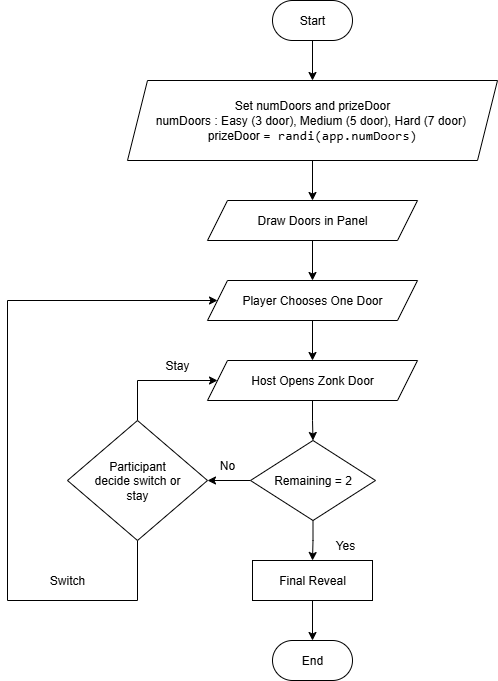

The diagram above was exported from draw.io. Its source (the exported page's mxGraphModel, read from the mxfile embedded in the PNG):
<mxGraphModel dx="1345" dy="639" grid="1" gridSize="10" guides="1" tooltips="1" connect="1" arrows="1" fold="1" page="1" pageScale="1" pageWidth="850" pageHeight="1100" math="0" shadow="0">
  <root>
    <mxCell id="0" />
    <mxCell id="1" parent="0" />
    <mxCell id="bj1WmHLo20FQ-sWd-xI3-5" value="" style="edgeStyle=orthogonalEdgeStyle;rounded=0;orthogonalLoop=1;jettySize=auto;html=1;" edge="1" parent="1" source="vVqGXtGRzWx2vHoSHavH-1" target="vVqGXtGRzWx2vHoSHavH-2">
      <mxGeometry relative="1" as="geometry" />
    </mxCell>
    <mxCell id="vVqGXtGRzWx2vHoSHavH-1" value="Start" style="rounded=1;whiteSpace=wrap;html=1;arcSize=50;" parent="1" vertex="1">
      <mxGeometry x="385" y="40" width="80" height="40" as="geometry" />
    </mxCell>
    <mxCell id="bj1WmHLo20FQ-sWd-xI3-6" value="" style="edgeStyle=orthogonalEdgeStyle;rounded=0;orthogonalLoop=1;jettySize=auto;html=1;" edge="1" parent="1" source="vVqGXtGRzWx2vHoSHavH-2" target="bj1WmHLo20FQ-sWd-xI3-1">
      <mxGeometry relative="1" as="geometry" />
    </mxCell>
    <mxCell id="vVqGXtGRzWx2vHoSHavH-2" value="Set numDoors and prizeDoor&lt;div&gt;numDoors : Easy (3 door), Medium (5 door), Hard (7 door)&amp;nbsp;&lt;div&gt;prizeDoor&amp;nbsp;&lt;span style=&quot;white-space: pre; font-family: Menlo, Monaco, Consolas, &amp;quot;Courier New&amp;quot;, monospace; font-size: 10pt; text-align: start; background-color: transparent; color: light-dark(rgb(0, 0, 0), rgb(255, 255, 255));&quot;&gt;= randi(app.numDoors)&lt;/span&gt;&lt;/div&gt;&lt;/div&gt;" style="shape=parallelogram;perimeter=parallelogramPerimeter;whiteSpace=wrap;html=1;fixedSize=1;" parent="1" vertex="1">
      <mxGeometry x="240" y="120" width="370" height="80" as="geometry" />
    </mxCell>
    <mxCell id="bj1WmHLo20FQ-sWd-xI3-20" style="edgeStyle=orthogonalEdgeStyle;rounded=0;orthogonalLoop=1;jettySize=auto;html=1;entryX=0;entryY=0.5;entryDx=0;entryDy=0;" edge="1" parent="1" source="vVqGXtGRzWx2vHoSHavH-3" target="bj1WmHLo20FQ-sWd-xI3-3">
      <mxGeometry relative="1" as="geometry">
        <Array as="points">
          <mxPoint x="250" y="420" />
        </Array>
      </mxGeometry>
    </mxCell>
    <mxCell id="bj1WmHLo20FQ-sWd-xI3-23" style="edgeStyle=orthogonalEdgeStyle;rounded=0;orthogonalLoop=1;jettySize=auto;html=1;entryX=0;entryY=0.5;entryDx=0;entryDy=0;" edge="1" parent="1" source="vVqGXtGRzWx2vHoSHavH-3" target="bj1WmHLo20FQ-sWd-xI3-2">
      <mxGeometry relative="1" as="geometry">
        <Array as="points">
          <mxPoint x="250" y="640" />
          <mxPoint x="120" y="640" />
          <mxPoint x="120" y="340" />
        </Array>
      </mxGeometry>
    </mxCell>
    <mxCell id="vVqGXtGRzWx2vHoSHavH-3" value="Participant &lt;br/&gt;decide switch or &lt;br/&gt;stay" style="rhombus;whiteSpace=wrap;html=1;" parent="1" vertex="1">
      <mxGeometry x="180" y="460" width="140" height="120" as="geometry" />
    </mxCell>
    <mxCell id="bj1WmHLo20FQ-sWd-xI3-7" value="" style="edgeStyle=orthogonalEdgeStyle;rounded=0;orthogonalLoop=1;jettySize=auto;html=1;" edge="1" parent="1" source="bj1WmHLo20FQ-sWd-xI3-1" target="bj1WmHLo20FQ-sWd-xI3-2">
      <mxGeometry relative="1" as="geometry" />
    </mxCell>
    <mxCell id="bj1WmHLo20FQ-sWd-xI3-1" value="Draw Doors in Panel" style="shape=parallelogram;perimeter=parallelogramPerimeter;whiteSpace=wrap;html=1;fixedSize=1;" vertex="1" parent="1">
      <mxGeometry x="320" y="240" width="210" height="40" as="geometry" />
    </mxCell>
    <mxCell id="bj1WmHLo20FQ-sWd-xI3-8" value="" style="edgeStyle=orthogonalEdgeStyle;rounded=0;orthogonalLoop=1;jettySize=auto;html=1;" edge="1" parent="1" source="bj1WmHLo20FQ-sWd-xI3-2" target="bj1WmHLo20FQ-sWd-xI3-3">
      <mxGeometry relative="1" as="geometry" />
    </mxCell>
    <mxCell id="bj1WmHLo20FQ-sWd-xI3-2" value="Player Chooses One Door" style="shape=parallelogram;perimeter=parallelogramPerimeter;whiteSpace=wrap;html=1;fixedSize=1;" vertex="1" parent="1">
      <mxGeometry x="320" y="320" width="210" height="40" as="geometry" />
    </mxCell>
    <mxCell id="bj1WmHLo20FQ-sWd-xI3-14" value="" style="edgeStyle=orthogonalEdgeStyle;rounded=0;orthogonalLoop=1;jettySize=auto;html=1;" edge="1" parent="1" source="bj1WmHLo20FQ-sWd-xI3-3" target="bj1WmHLo20FQ-sWd-xI3-13">
      <mxGeometry relative="1" as="geometry" />
    </mxCell>
    <mxCell id="bj1WmHLo20FQ-sWd-xI3-3" value="Host Opens Zonk Door" style="shape=parallelogram;perimeter=parallelogramPerimeter;whiteSpace=wrap;html=1;fixedSize=1;" vertex="1" parent="1">
      <mxGeometry x="320" y="400" width="210" height="40" as="geometry" />
    </mxCell>
    <mxCell id="bj1WmHLo20FQ-sWd-xI3-11" value="Stay" style="text;html=1;align=center;verticalAlign=middle;whiteSpace=wrap;rounded=0;" vertex="1" parent="1">
      <mxGeometry x="260" y="390" width="60" height="30" as="geometry" />
    </mxCell>
    <mxCell id="bj1WmHLo20FQ-sWd-xI3-12" value="Switch" style="text;html=1;align=center;verticalAlign=middle;whiteSpace=wrap;rounded=0;" vertex="1" parent="1">
      <mxGeometry x="150" y="605" width="60" height="30" as="geometry" />
    </mxCell>
    <mxCell id="bj1WmHLo20FQ-sWd-xI3-19" value="" style="edgeStyle=orthogonalEdgeStyle;rounded=0;orthogonalLoop=1;jettySize=auto;html=1;" edge="1" parent="1" source="bj1WmHLo20FQ-sWd-xI3-13" target="vVqGXtGRzWx2vHoSHavH-3">
      <mxGeometry relative="1" as="geometry" />
    </mxCell>
    <mxCell id="bj1WmHLo20FQ-sWd-xI3-27" value="" style="edgeStyle=orthogonalEdgeStyle;rounded=0;orthogonalLoop=1;jettySize=auto;html=1;" edge="1" parent="1" source="bj1WmHLo20FQ-sWd-xI3-13" target="bj1WmHLo20FQ-sWd-xI3-24">
      <mxGeometry relative="1" as="geometry" />
    </mxCell>
    <mxCell id="bj1WmHLo20FQ-sWd-xI3-13" value="Remaining = 2" style="rhombus;whiteSpace=wrap;html=1;" vertex="1" parent="1">
      <mxGeometry x="363" y="480" width="125" height="80" as="geometry" />
    </mxCell>
    <mxCell id="bj1WmHLo20FQ-sWd-xI3-16" value="No" style="text;html=1;align=center;verticalAlign=middle;whiteSpace=wrap;rounded=0;" vertex="1" parent="1">
      <mxGeometry x="310" y="490" width="60" height="30" as="geometry" />
    </mxCell>
    <mxCell id="bj1WmHLo20FQ-sWd-xI3-28" value="" style="edgeStyle=orthogonalEdgeStyle;rounded=0;orthogonalLoop=1;jettySize=auto;html=1;" edge="1" parent="1" source="bj1WmHLo20FQ-sWd-xI3-24" target="bj1WmHLo20FQ-sWd-xI3-25">
      <mxGeometry relative="1" as="geometry" />
    </mxCell>
    <mxCell id="bj1WmHLo20FQ-sWd-xI3-24" value="Final Reveal" style="rounded=0;whiteSpace=wrap;html=1;" vertex="1" parent="1">
      <mxGeometry x="365" y="600" width="120" height="40" as="geometry" />
    </mxCell>
    <mxCell id="bj1WmHLo20FQ-sWd-xI3-25" value="End" style="rounded=1;whiteSpace=wrap;html=1;arcSize=50;" vertex="1" parent="1">
      <mxGeometry x="385" y="680" width="80" height="40" as="geometry" />
    </mxCell>
    <mxCell id="bj1WmHLo20FQ-sWd-xI3-30" value="Yes" style="text;html=1;align=center;verticalAlign=middle;whiteSpace=wrap;rounded=0;" vertex="1" parent="1">
      <mxGeometry x="428" y="570" width="60" height="30" as="geometry" />
    </mxCell>
  </root>
</mxGraphModel>